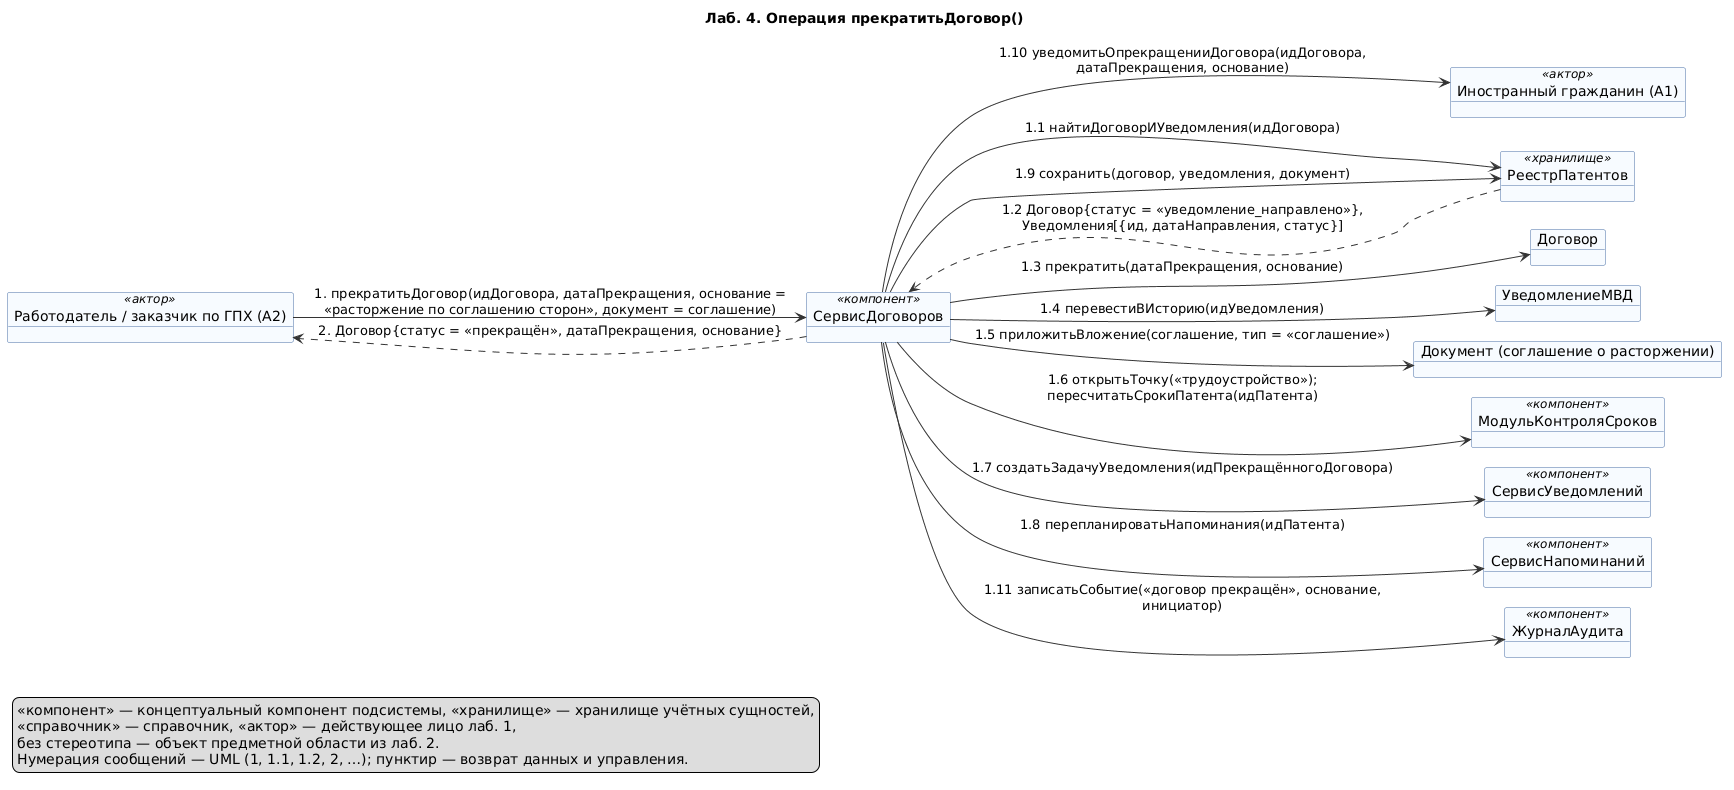

The diagram above was rendered by PlantUML. Its source (embedded in the PNG):
@startuml 14-prekratit-dogovor
' Лаб. 4: диаграмма коммуникаций (взаимодействие объектов)
' Системная операция: прекратитьДоговор() — прецедент П06
' Проверка: plantuml -checkonly 14-prekratit-dogovor.puml ; рендер: plantuml -tpng 14-prekratit-dogovor.puml
' Репозиторий: https://github.com/mflkee/fms-course

title Лаб. 4. Операция прекратитьДоговор()
left to right direction
skinparam shadowing false
skinparam defaultFontName "DejaVu Sans"
skinparam object {
  BackgroundColor #F7FBFF
  BorderColor #4A6FA5
  ArrowColor #333333
}
skinparam note {
  BackgroundColor #FFFDF0
  BorderColor #C9B458
}
skinparam nodesep 20
skinparam ranksep 40

object "Работодатель / заказчик по ГПХ (A2)" as EMP <<актор>>
object "Иностранный гражданин (A1)" as CIT <<актор>>
object "СервисДоговоров" as SD <<компонент>>
object "РеестрПатентов" as REP <<хранилище>>
object "Договор" as DOG
object "УведомлениеМВД" as UVD
object "Документ (соглашение о расторжении)" as DOC
object "МодульКонтроляСроков" as MKS <<компонент>>
object "СервисУведомлений" as SU <<компонент>>
object "СервисНапоминаний" as SRN <<компонент>>
object "ЖурналАудита" as AUD <<компонент>>

EMP --> SD : 1. прекратитьДоговор(идДоговора, датаПрекращения, основание =\n«расторжение по соглашению сторон», документ = соглашение)
SD --> REP : 1.1 найтиДоговорИУведомления(идДоговора)
REP ..> SD : 1.2 Договор{статус = «уведомление_направлено»},\nУведомления[{ид, датаНаправления, статус}]
SD --> DOG : 1.3 прекратить(датаПрекращения, основание)
SD --> UVD : 1.4 перевестиВИсторию(идУведомления)
SD --> DOC : 1.5 приложитьВложение(соглашение, тип = «соглашение»)
SD --> MKS : 1.6 открытьТочку(«трудоустройство»);\nпересчитатьСрокиПатента(идПатента)
SD --> SU : 1.7 создатьЗадачуУведомления(идПрекращённогоДоговора)
SD --> SRN : 1.8 перепланироватьНапоминания(идПатента)
SD --> REP : 1.9 сохранить(договор, уведомления, документ)
SD --> CIT : 1.10 уведомитьОпрекращенииДоговора(идДоговора,\nдатаПрекращения, основание)
SD --> AUD : 1.11 записатьСобытие(«договор прекращён», основание,\nинициатор)
SD ..> EMP : 2. Договор{статус = «прекращён», датаПрекращения, основание}

legend bottom left
  <<компонент>> — концептуальный компонент подсистемы, <<хранилище>> — хранилище учётных сущностей,
  <<справочник>> — справочник, <<актор>> — действующее лицо лаб. 1,
  без стереотипа — объект предметной области из лаб. 2.
  Нумерация сообщений — UML (1, 1.1, 1.2, 2, …); пунктир — возврат данных и управления.
end legend

@enduml